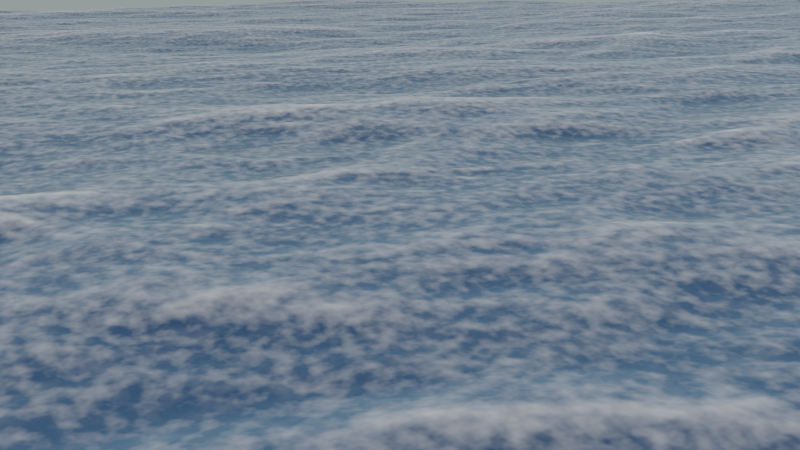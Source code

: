 # Source: Ocean.blend  (saved by Blender 2.78.0; exported with 4.5.12 LTS)
import bpy
from mathutils import Matrix  # noqa: F401  (used for matrix-valued properties, if any)

bpy.ops.wm.read_factory_settings(use_empty=True)
scene = bpy.context.scene
scene.name = 'Scene'

# ---- collections
col_collection_1 = bpy.data.collections.new('Collection 1'); scene.collection.children.link(col_collection_1)

# ---- materials (node trees are filled in below, after node groups)
mat_material = bpy.data.materials.new('Material')
mat_material.alpha_threshold = 0.0
mat_material.roughness = 0.5

# ---- node groups
ng_oceanfoam = bpy.data.node_groups.new('OceanFoam', 'ShaderNodeTree')
_s = ng_oceanfoam.interface.new_socket(name='Color', in_out='OUTPUT', socket_type='NodeSocketColor')
_s.default_value = (0.0, 0.0, 0.0, 0.0)
_s = ng_oceanfoam.interface.new_socket(name='BSDF', in_out='OUTPUT', socket_type='NodeSocketShader')
_s = ng_oceanfoam.interface.new_socket(name='Fac', in_out='OUTPUT', socket_type='NodeSocketFloat')
_s.subtype = 'FACTOR'
_s = ng_oceanfoam.interface.new_socket(name='Color', in_out='INPUT', socket_type='NodeSocketColor')
_s.default_value = (0.8, 0.8, 0.8, 1.0)
_N = ng_oceanfoam.nodes; _L = ng_oceanfoam.links
n0 = _N.new('NodeGroupOutput'); n0.name = 'Group Output'; n0.location = (411, 94)
n0.inputs[0].default_value = (0.0, 0.0, 0.0, 0.0)
n1 = _N.new('ShaderNodeAttribute'); n1.name = 'Attribute'; n1.location = (-41, 335)
n1.attribute_name = 'ocean_foam'
n2 = _N.new('NodeGroupInput'); n2.name = 'Group Input'; n2.location = (-320, -81)
n3 = _N.new('ShaderNodeAmbientOcclusion'); n3.name = 'Ambient Occlusion'; n3.location = (-38, -78)
n3.samples = 1
n3.inputs[1].default_value = 0.0
n4 = _N.new('ShaderNodeTexCoord'); n4.name = 'Texture Coordinate'; n4.location = (-438, 237)
n5 = _N.new('ShaderNodeMix'); n5.name = 'Mix'; n5.location = (191, 285)
n5.data_type = 'RGBA'
n5.blend_type = 'SUBTRACT'
n5.clamp_result = True
n5.inputs[0].default_value = 0.6364
n6 = _N.new('ShaderNodeTexNoise'); n6.name = 'Noise Texture'; n6.location = (-77, 154)
n6.inputs[2].default_value = 4.0
_L.new(n1.outputs[2], n5.inputs[6])
_L.new(n2.outputs[0], n3.inputs[0])
_L.new(n6.outputs[1], n5.inputs[7])
_L.new(n4.outputs[3], n6.inputs[0])
_L.new(n5.outputs[2], n0.inputs[2])
_L.new(n3.outputs[0], n0.inputs[1])
n0.is_active_output = True
ng_mainocean = bpy.data.node_groups.new('MainOcean', 'ShaderNodeTree')
_s = ng_mainocean.interface.new_socket(name='Shader', in_out='OUTPUT', socket_type='NodeSocketShader')
_s = ng_mainocean.interface.new_socket(name='Color', in_out='INPUT', socket_type='NodeSocketColor')
_s.default_value = (0.008954, 0.8408, 1.0, 1.0)
_N = ng_mainocean.nodes; _L = ng_mainocean.links
n0 = _N.new('NodeGroupOutput'); n0.name = 'Group Output'; n0.location = (571, 0)
n1 = _N.new('NodeGroupInput'); n1.name = 'Group Input'; n1.location = (-604, -189)
n2 = _N.new('ShaderNodeBsdfAnisotropic'); n2.name = 'Glossy BSDF'; n2.location = (-305, -182)
n2.distribution = 'BECKMANN'
n2.inputs[1].default_value = 0.2236
n3 = _N.new('ShaderNodeBsdfAnisotropic'); n3.name = 'Glossy BSDF.001'; n3.location = (-296, -15)
n3.distribution = 'BECKMANN'
n3.inputs[0].default_value = (0.0, 0.0, 0.0, 1.0)
n3.inputs[1].default_value = 0.5477
n4 = _N.new('ShaderNodeMixShader'); n4.name = 'Mix Shader'; n4.location = (131, -15)
n5 = _N.new('ShaderNodeBsdfRefraction'); n5.name = 'Refraction BSDF'; n5.location = (122, -171)
n5.inputs[0].default_value = (0.667, 0.667, 0.667, 1.0)
n5.inputs[1].default_value = 0.2236
n6 = _N.new('ShaderNodeLayerWeight'); n6.name = 'Layer Weight'; n6.location = (-288, 126)
n6.inputs[0].default_value = 0.9
n7 = _N.new('ShaderNodeLayerWeight'); n7.name = 'Layer Weight.001'; n7.location = (112, 177)
n7.inputs[0].default_value = 0.2
n8 = _N.new('ShaderNodeMixShader'); n8.name = 'Mix Shader.001'; n8.location = (351, -26)
_L.new(n2.outputs[0], n4.inputs[2])
_L.new(n4.outputs[0], n8.inputs[1])
_L.new(n3.outputs[0], n4.inputs[1])
_L.new(n6.outputs[0], n4.inputs[0])
_L.new(n1.outputs[0], n2.inputs[0])
_L.new(n8.outputs[0], n0.inputs[0])
_L.new(n5.outputs[0], n8.inputs[2])
_L.new(n7.outputs[0], n8.inputs[0])
n0.is_active_output = True

# ---- material node trees
mat_material.use_nodes = True; mat_material.node_tree.nodes.clear()
_N = mat_material.node_tree.nodes; _L = mat_material.node_tree.links
n0 = _N.new('ShaderNodeOutputMaterial'); n0.name = 'Material Output'; n0.location = (1019, 485)
n1 = _N.new('ShaderNodeMixShader'); n1.name = 'Mix Shader'; n1.location = (760, 489)
n2 = _N.new('ShaderNodeGroup'); n2.name = 'Group.001'; n2.location = (357, 406)
n2.width = 165
n2.node_tree = ng_oceanfoam
n2.inputs[0].default_value = (1.0, 1.0, 1.0, 1.0)
n3 = _N.new('ShaderNodeGroup'); n3.name = 'Group'; n3.location = (359, 547)
n3.width = 163
n3.node_tree = ng_mainocean
n3.inputs[0].default_value = (0.6763, 0.8661, 1.0, 1.0)
_L.new(n1.outputs[0], n0.inputs[0])
_L.new(n2.outputs[2], n1.inputs[0])
_L.new(n3.outputs[0], n1.inputs[1])
_L.new(n2.outputs[1], n1.inputs[2])
n0.is_active_output = True

# ---- world
world_world = bpy.data.worlds.new('World'); scene.world = world_world
world_world.use_nodes = True; world_world.node_tree.nodes.clear()
_N = world_world.node_tree.nodes; _L = world_world.node_tree.links
n0 = _N.new('ShaderNodeOutputWorld'); n0.name = 'World Output'; n0.location = (649, 394)
n1 = _N.new('ShaderNodeBackground'); n1.name = 'Background'; n1.location = (346, 389)
n2 = _N.new('ShaderNodeTexSky'); n2.name = 'Sky Texture'; n2.location = (-114, 390)
n2.sky_type = 'HOSEK_WILKIE'
n2.sun_direction = (-0.05385, -0.2308, 0.9715)
n2.ground_albedo = 1.0
n2.sun_elevation = 1.571
n3 = _N.new('ShaderNodeHueSaturation'); n3.name = 'Hue Saturation Value'; n3.location = (116, 357)
_L.new(n1.outputs[0], n0.inputs[0])
_L.new(n2.outputs[0], n3.inputs[4])
_L.new(n3.outputs[0], n1.inputs[0])
n0.is_active_output = True
world_world.color = (0.05088, 0.05088, 0.05088)
world_world.use_sun_shadow = False
world_world.sun_shadow_jitter_overblur = 0.0
world_world.cycles.sampling_method = 'MANUAL'

# ---- cameras
cam_camera = bpy.data.cameras.new('Camera')
cam_camera.clip_end = 100.0
cam_camera.lens = 35.0
cam_camera.sensor_width = 32.0
cam_camera.sensor_height = 18.0
cam_camera.display_size = 2.0
cam_camera.dof.focus_distance = 0.0

# ---- meshes
me_ocean_plane = bpy.data.meshes.new('Ocean-Plane')
me_ocean_plane.from_pydata([(-1.0, -1.0, 0.0), (1.0, -1.0, 0.0), (-1.0, 1.0, 0.0), (1.0, 1.0, 0.0)], [], [(0, 1, 3, 2)])
_uv = me_ocean_plane.uv_layers.new(name='UVMap')
_uv.uv.foreach_set('vector', [1.49e-07, 1.0, 0.0, 1.49e-07, 1.0, 0.0, 1.0, 1.0])
me_ocean_plane.materials.append(mat_material)
me_ocean_plane.use_remesh_preserve_volume = False
me_ocean_plane.use_remesh_preserve_attributes = False
me_ocean_plane.use_mirror_vertex_groups = False
me_ocean_plane.update()

# ---- objects
ob_camera = bpy.data.objects.new('Camera', cam_camera)
ob_ocean = bpy.data.objects.new('Ocean', me_ocean_plane)
ob_sun = bpy.data.objects.new('Sun', None)

# ---- transforms, parenting, visibility, modifiers, constraints
ob_camera.location = (0.0, 0.0, 4.0)
ob_camera.rotation_euler = (1.283, 0.008628, 1.233)
ob_camera.lineart.crease_threshold = 0.0
ob_ocean.location = (0.0, 0.0, 0.0)
ob_ocean.lineart.crease_threshold = 0.0
_m = ob_ocean.modifiers.new('Ocean', 'OCEAN')
_m.size = 2.0
_m.use_foam = True
_m.resolution = 30
_m.viewport_resolution = 30
_m.spatial_size = 100
_m.wind_velocity = 4.0
_m.wave_alignment = 0.3
_m.wave_scale = 0.5
_m.foam_coverage = 0.65
_m.foam_layer_name = 'ocean_foam'
_m.choppiness = 0.3
_m.filepath = '//../../../../../../../../../../../tmp/blender_lOSgg8/cache_ocean'
ob_sun.location = (0.0, 0.0, 0.0)

# ---- collection membership
col_collection_1.objects.link(ob_camera)
col_collection_1.objects.link(ob_ocean)
col_collection_1.objects.link(ob_sun)

# ---- scene / render settings (as saved in the file)
scene.camera = ob_camera
scene.frame_start = 1; scene.frame_end = 250; scene.frame_set(1)
scene.render.engine = 'CYCLES'
scene.render.resolution_percentage = 50
scene.render.dither_intensity = 0.0
scene.cycles.use_denoising = False
scene.cycles.samples = 128
scene.cycles.sampling_pattern = 'TABULATED_SOBOL'
scene.cycles.light_sampling_threshold = 0.0
scene.cycles.use_adaptive_sampling = False
scene.cycles.use_light_tree = False
scene.cycles.blur_glossy = 0.0
scene.cycles.sample_clamp_indirect = 0.0
scene.view_settings.view_transform = 'Filmic'
bpy.context.view_layer.update()
